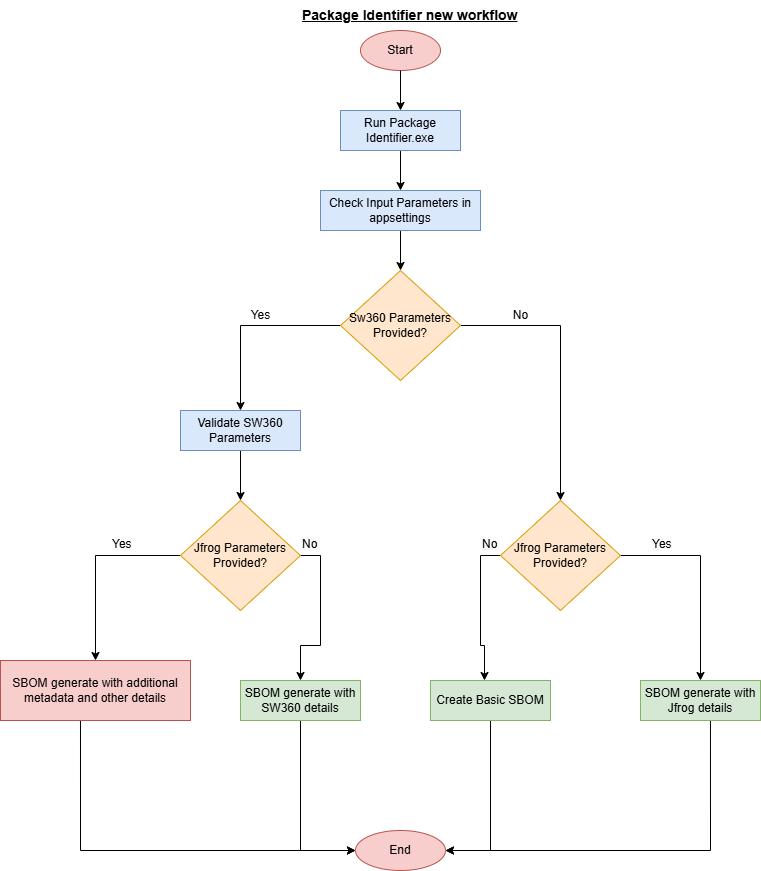

The diagram above was exported from draw.io. Its source (the exported page's mxGraphModel, read from the mxfile embedded in the PNG):
<mxGraphModel dx="1434" dy="772" grid="0" gridSize="10" guides="1" tooltips="1" connect="1" arrows="1" fold="1" page="1" pageScale="1" pageWidth="850" pageHeight="1100" math="0" shadow="0">
  <root>
    <mxCell id="0" />
    <mxCell id="1" parent="0" />
    <mxCell id="U7AbYb8rYsYOgDf5D0Mz-1" value="Start" style="ellipse;whiteSpace=wrap;html=1;fillColor=#f8cecc;strokeColor=#b85450;" vertex="1" parent="1">
      <mxGeometry x="400" y="40" width="80" height="40" as="geometry" />
    </mxCell>
    <mxCell id="U7AbYb8rYsYOgDf5D0Mz-16" value="" style="edgeStyle=orthogonalEdgeStyle;rounded=0;orthogonalLoop=1;jettySize=auto;html=1;" edge="1" parent="1" source="U7AbYb8rYsYOgDf5D0Mz-2" target="U7AbYb8rYsYOgDf5D0Mz-3">
      <mxGeometry relative="1" as="geometry" />
    </mxCell>
    <mxCell id="U7AbYb8rYsYOgDf5D0Mz-2" value="Run Package Identifier.exe" style="rounded=0;whiteSpace=wrap;html=1;fillColor=#dae8fc;strokeColor=#6c8ebf;" vertex="1" parent="1">
      <mxGeometry x="380" y="120" width="120" height="40" as="geometry" />
    </mxCell>
    <mxCell id="U7AbYb8rYsYOgDf5D0Mz-17" value="" style="edgeStyle=orthogonalEdgeStyle;rounded=0;orthogonalLoop=1;jettySize=auto;html=1;" edge="1" parent="1" source="U7AbYb8rYsYOgDf5D0Mz-3" target="U7AbYb8rYsYOgDf5D0Mz-4">
      <mxGeometry relative="1" as="geometry" />
    </mxCell>
    <mxCell id="U7AbYb8rYsYOgDf5D0Mz-22" value="" style="edgeStyle=orthogonalEdgeStyle;rounded=0;orthogonalLoop=1;jettySize=auto;html=1;entryX=0.5;entryY=0;entryDx=0;entryDy=0;exitX=1;exitY=0.5;exitDx=0;exitDy=0;" edge="1" parent="1" source="U7AbYb8rYsYOgDf5D0Mz-4" target="U7AbYb8rYsYOgDf5D0Mz-8">
      <mxGeometry relative="1" as="geometry">
        <mxPoint x="640" y="220" as="targetPoint" />
      </mxGeometry>
    </mxCell>
    <mxCell id="U7AbYb8rYsYOgDf5D0Mz-3" value="Check Input Parameters in appsettings" style="rounded=0;whiteSpace=wrap;html=1;fillColor=#dae8fc;strokeColor=#6c8ebf;" vertex="1" parent="1">
      <mxGeometry x="360" y="200" width="160" height="40" as="geometry" />
    </mxCell>
    <mxCell id="U7AbYb8rYsYOgDf5D0Mz-24" value="" style="edgeStyle=orthogonalEdgeStyle;rounded=0;orthogonalLoop=1;jettySize=auto;html=1;entryX=0.5;entryY=0;entryDx=0;entryDy=0;" edge="1" parent="1" source="U7AbYb8rYsYOgDf5D0Mz-4" target="U7AbYb8rYsYOgDf5D0Mz-5">
      <mxGeometry relative="1" as="geometry">
        <mxPoint x="300" y="335" as="targetPoint" />
      </mxGeometry>
    </mxCell>
    <mxCell id="U7AbYb8rYsYOgDf5D0Mz-4" value="Sw360 Parameters Provided?" style="rhombus;whiteSpace=wrap;html=1;fillColor=#ffe6cc;strokeColor=#d79b00;" vertex="1" parent="1">
      <mxGeometry x="380" y="280" width="120" height="110" as="geometry" />
    </mxCell>
    <mxCell id="U7AbYb8rYsYOgDf5D0Mz-20" value="" style="edgeStyle=orthogonalEdgeStyle;rounded=0;orthogonalLoop=1;jettySize=auto;html=1;" edge="1" parent="1" source="U7AbYb8rYsYOgDf5D0Mz-5" target="U7AbYb8rYsYOgDf5D0Mz-7">
      <mxGeometry relative="1" as="geometry" />
    </mxCell>
    <mxCell id="U7AbYb8rYsYOgDf5D0Mz-5" value="Validate SW360 Parameters" style="rounded=0;whiteSpace=wrap;html=1;fillColor=#dae8fc;strokeColor=#6c8ebf;" vertex="1" parent="1">
      <mxGeometry x="220" y="420" width="120" height="40" as="geometry" />
    </mxCell>
    <mxCell id="U7AbYb8rYsYOgDf5D0Mz-26" value="" style="edgeStyle=orthogonalEdgeStyle;rounded=0;orthogonalLoop=1;jettySize=auto;html=1;entryX=0.5;entryY=0;entryDx=0;entryDy=0;exitX=0;exitY=0.5;exitDx=0;exitDy=0;" edge="1" parent="1" source="U7AbYb8rYsYOgDf5D0Mz-7" target="U7AbYb8rYsYOgDf5D0Mz-9">
      <mxGeometry relative="1" as="geometry">
        <mxPoint x="130" y="660" as="targetPoint" />
      </mxGeometry>
    </mxCell>
    <mxCell id="U7AbYb8rYsYOgDf5D0Mz-28" value="" style="edgeStyle=orthogonalEdgeStyle;rounded=0;orthogonalLoop=1;jettySize=auto;html=1;entryX=0.5;entryY=0;entryDx=0;entryDy=0;exitX=1;exitY=0.5;exitDx=0;exitDy=0;" edge="1" parent="1" source="U7AbYb8rYsYOgDf5D0Mz-7" target="U7AbYb8rYsYOgDf5D0Mz-10">
      <mxGeometry relative="1" as="geometry">
        <mxPoint x="420" y="565" as="targetPoint" />
      </mxGeometry>
    </mxCell>
    <mxCell id="U7AbYb8rYsYOgDf5D0Mz-7" value="Jfrog Parameters Provided?" style="rhombus;whiteSpace=wrap;html=1;fillColor=#ffe6cc;strokeColor=#d79b00;" vertex="1" parent="1">
      <mxGeometry x="220" y="510" width="120" height="110" as="geometry" />
    </mxCell>
    <mxCell id="U7AbYb8rYsYOgDf5D0Mz-30" value="" style="edgeStyle=orthogonalEdgeStyle;rounded=0;orthogonalLoop=1;jettySize=auto;html=1;entryX=0.45;entryY=0;entryDx=0;entryDy=0;entryPerimeter=0;exitX=0;exitY=0.5;exitDx=0;exitDy=0;" edge="1" parent="1" source="U7AbYb8rYsYOgDf5D0Mz-8" target="U7AbYb8rYsYOgDf5D0Mz-11">
      <mxGeometry relative="1" as="geometry">
        <mxPoint x="500" y="680" as="targetPoint" />
      </mxGeometry>
    </mxCell>
    <mxCell id="U7AbYb8rYsYOgDf5D0Mz-32" value="" style="edgeStyle=orthogonalEdgeStyle;rounded=0;orthogonalLoop=1;jettySize=auto;html=1;entryX=0.5;entryY=0;entryDx=0;entryDy=0;" edge="1" parent="1" source="U7AbYb8rYsYOgDf5D0Mz-8" target="U7AbYb8rYsYOgDf5D0Mz-12">
      <mxGeometry relative="1" as="geometry">
        <mxPoint x="740" y="565" as="targetPoint" />
      </mxGeometry>
    </mxCell>
    <mxCell id="U7AbYb8rYsYOgDf5D0Mz-8" value="Jfrog&amp;nbsp;Parameters Provided?" style="rhombus;whiteSpace=wrap;html=1;fillColor=#ffe6cc;strokeColor=#d79b00;" vertex="1" parent="1">
      <mxGeometry x="540" y="510" width="120" height="110" as="geometry" />
    </mxCell>
    <mxCell id="U7AbYb8rYsYOgDf5D0Mz-40" value="" style="edgeStyle=orthogonalEdgeStyle;rounded=0;orthogonalLoop=1;jettySize=auto;html=1;entryX=0;entryY=0.5;entryDx=0;entryDy=0;exitX=0.421;exitY=1;exitDx=0;exitDy=0;exitPerimeter=0;" edge="1" parent="1" source="U7AbYb8rYsYOgDf5D0Mz-9" target="U7AbYb8rYsYOgDf5D0Mz-14">
      <mxGeometry relative="1" as="geometry">
        <mxPoint x="135" y="810" as="targetPoint" />
      </mxGeometry>
    </mxCell>
    <mxCell id="U7AbYb8rYsYOgDf5D0Mz-9" value="SBOM generate with additional metadata and other details" style="rounded=0;whiteSpace=wrap;html=1;fillColor=#f8cecc;strokeColor=#b85450;" vertex="1" parent="1">
      <mxGeometry x="40" y="670" width="190" height="60" as="geometry" />
    </mxCell>
    <mxCell id="U7AbYb8rYsYOgDf5D0Mz-38" value="" style="edgeStyle=orthogonalEdgeStyle;rounded=0;orthogonalLoop=1;jettySize=auto;html=1;entryX=0;entryY=0.5;entryDx=0;entryDy=0;" edge="1" parent="1" source="U7AbYb8rYsYOgDf5D0Mz-10" target="U7AbYb8rYsYOgDf5D0Mz-14">
      <mxGeometry relative="1" as="geometry">
        <mxPoint x="340" y="810" as="targetPoint" />
      </mxGeometry>
    </mxCell>
    <mxCell id="U7AbYb8rYsYOgDf5D0Mz-10" value="SBOM generate with SW360 details" style="rounded=0;whiteSpace=wrap;html=1;fillColor=#d5e8d4;strokeColor=#82b366;" vertex="1" parent="1">
      <mxGeometry x="280" y="690" width="120" height="40" as="geometry" />
    </mxCell>
    <mxCell id="U7AbYb8rYsYOgDf5D0Mz-36" value="" style="edgeStyle=orthogonalEdgeStyle;rounded=0;orthogonalLoop=1;jettySize=auto;html=1;entryX=1;entryY=0.5;entryDx=0;entryDy=0;" edge="1" parent="1" source="U7AbYb8rYsYOgDf5D0Mz-11" target="U7AbYb8rYsYOgDf5D0Mz-14">
      <mxGeometry relative="1" as="geometry">
        <mxPoint x="530" y="860" as="targetPoint" />
      </mxGeometry>
    </mxCell>
    <mxCell id="U7AbYb8rYsYOgDf5D0Mz-11" value="Create Basic SBOM" style="rounded=0;whiteSpace=wrap;html=1;fillColor=#d5e8d4;strokeColor=#82b366;" vertex="1" parent="1">
      <mxGeometry x="470" y="690" width="120" height="40" as="geometry" />
    </mxCell>
    <mxCell id="U7AbYb8rYsYOgDf5D0Mz-34" value="" style="edgeStyle=orthogonalEdgeStyle;rounded=0;orthogonalLoop=1;jettySize=auto;html=1;entryX=1;entryY=0.5;entryDx=0;entryDy=0;exitX=0.583;exitY=1;exitDx=0;exitDy=0;exitPerimeter=0;" edge="1" parent="1" source="U7AbYb8rYsYOgDf5D0Mz-12" target="U7AbYb8rYsYOgDf5D0Mz-14">
      <mxGeometry relative="1" as="geometry">
        <mxPoint x="800" y="790" as="sourcePoint" />
        <mxPoint x="605" y="940" as="targetPoint" />
      </mxGeometry>
    </mxCell>
    <mxCell id="U7AbYb8rYsYOgDf5D0Mz-12" value="SBOM generate with Jfrog details" style="rounded=0;whiteSpace=wrap;html=1;fillColor=#d5e8d4;strokeColor=#82b366;" vertex="1" parent="1">
      <mxGeometry x="680" y="690" width="120" height="40" as="geometry" />
    </mxCell>
    <mxCell id="U7AbYb8rYsYOgDf5D0Mz-14" value="End" style="ellipse;whiteSpace=wrap;html=1;fillColor=#f8cecc;strokeColor=#b85450;" vertex="1" parent="1">
      <mxGeometry x="395" y="840" width="90" height="40" as="geometry" />
    </mxCell>
    <mxCell id="U7AbYb8rYsYOgDf5D0Mz-15" value="" style="endArrow=classic;html=1;rounded=0;entryX=0.5;entryY=0;entryDx=0;entryDy=0;exitX=0.5;exitY=1;exitDx=0;exitDy=0;" edge="1" parent="1" source="U7AbYb8rYsYOgDf5D0Mz-1" target="U7AbYb8rYsYOgDf5D0Mz-2">
      <mxGeometry width="50" height="50" relative="1" as="geometry">
        <mxPoint x="400" y="520" as="sourcePoint" />
        <mxPoint x="450" y="470" as="targetPoint" />
      </mxGeometry>
    </mxCell>
    <mxCell id="U7AbYb8rYsYOgDf5D0Mz-41" value="&lt;b&gt;&lt;u&gt;&lt;font style=&quot;font-size: 14px;&quot;&gt;Package Identifier new workflow&lt;/font&gt;&lt;/u&gt;&lt;/b&gt;" style="text;whiteSpace=wrap;html=1;" vertex="1" parent="1">
      <mxGeometry x="340" y="10" width="240" height="40" as="geometry" />
    </mxCell>
    <mxCell id="U7AbYb8rYsYOgDf5D0Mz-42" value="Yes" style="text;html=1;align=center;verticalAlign=middle;resizable=0;points=[];autosize=1;strokeColor=none;fillColor=none;" vertex="1" parent="1">
      <mxGeometry x="280" y="310" width="40" height="30" as="geometry" />
    </mxCell>
    <mxCell id="U7AbYb8rYsYOgDf5D0Mz-43" value="&lt;span style=&quot;color: rgb(0, 0, 0); font-family: Helvetica; font-size: 12px; font-style: normal; font-variant-ligatures: normal; font-variant-caps: normal; font-weight: 400; letter-spacing: normal; orphans: 2; text-align: center; text-indent: 0px; text-transform: none; widows: 2; word-spacing: 0px; -webkit-text-stroke-width: 0px; white-space: nowrap; background-color: rgb(251, 251, 251); text-decoration-thickness: initial; text-decoration-style: initial; text-decoration-color: initial; display: inline !important; float: none;&quot;&gt;Yes&lt;/span&gt;" style="text;whiteSpace=wrap;html=1;" vertex="1" parent="1">
      <mxGeometry x="150" y="540" width="60" height="40" as="geometry" />
    </mxCell>
    <mxCell id="U7AbYb8rYsYOgDf5D0Mz-44" value="&lt;span style=&quot;color: rgb(0, 0, 0); font-family: Helvetica; font-size: 12px; font-style: normal; font-variant-ligatures: normal; font-variant-caps: normal; font-weight: 400; letter-spacing: normal; orphans: 2; text-align: center; text-indent: 0px; text-transform: none; widows: 2; word-spacing: 0px; -webkit-text-stroke-width: 0px; white-space: nowrap; background-color: rgb(251, 251, 251); text-decoration-thickness: initial; text-decoration-style: initial; text-decoration-color: initial; display: inline !important; float: none;&quot;&gt;Yes&lt;/span&gt;" style="text;whiteSpace=wrap;html=1;" vertex="1" parent="1">
      <mxGeometry x="690" y="540" width="50" height="40" as="geometry" />
    </mxCell>
    <mxCell id="U7AbYb8rYsYOgDf5D0Mz-45" value="No" style="text;html=1;align=center;verticalAlign=middle;resizable=0;points=[];autosize=1;strokeColor=none;fillColor=none;" vertex="1" parent="1">
      <mxGeometry x="540" y="310" width="40" height="30" as="geometry" />
    </mxCell>
    <mxCell id="U7AbYb8rYsYOgDf5D0Mz-47" value="&lt;span style=&quot;color: rgb(0, 0, 0); font-family: Helvetica; font-size: 12px; font-style: normal; font-variant-ligatures: normal; font-variant-caps: normal; font-weight: 400; letter-spacing: normal; orphans: 2; text-align: center; text-indent: 0px; text-transform: none; widows: 2; word-spacing: 0px; -webkit-text-stroke-width: 0px; white-space: nowrap; background-color: rgb(251, 251, 251); text-decoration-thickness: initial; text-decoration-style: initial; text-decoration-color: initial; display: inline !important; float: none;&quot;&gt;No&lt;/span&gt;" style="text;whiteSpace=wrap;html=1;" vertex="1" parent="1">
      <mxGeometry x="340" y="540" width="50" height="40" as="geometry" />
    </mxCell>
    <mxCell id="U7AbYb8rYsYOgDf5D0Mz-48" value="&lt;span style=&quot;color: rgb(0, 0, 0); font-family: Helvetica; font-size: 12px; font-style: normal; font-variant-ligatures: normal; font-variant-caps: normal; font-weight: 400; letter-spacing: normal; orphans: 2; text-align: center; text-indent: 0px; text-transform: none; widows: 2; word-spacing: 0px; -webkit-text-stroke-width: 0px; white-space: nowrap; background-color: rgb(251, 251, 251); text-decoration-thickness: initial; text-decoration-style: initial; text-decoration-color: initial; display: inline !important; float: none;&quot;&gt;No&lt;/span&gt;" style="text;whiteSpace=wrap;html=1;" vertex="1" parent="1">
      <mxGeometry x="520" y="540" width="50" height="40" as="geometry" />
    </mxCell>
  </root>
</mxGraphModel>